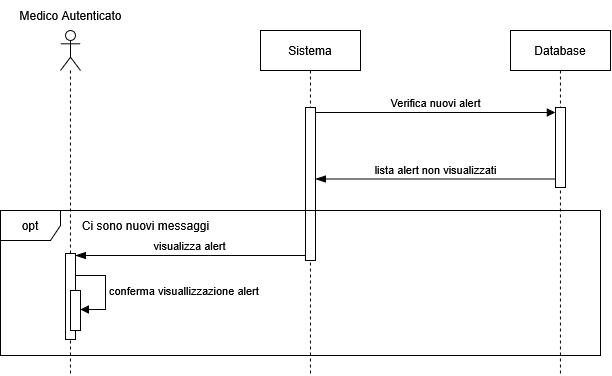

The diagram above was exported from draw.io. Its source (the exported page's mxGraphModel, read from the mxfile embedded in the PNG):
<mxGraphModel dx="1774" dy="2850" grid="1" gridSize="10" guides="1" tooltips="1" connect="1" arrows="1" fold="1" page="1" pageScale="1" pageWidth="827" pageHeight="1169" math="0" shadow="0">
  <root>
    <mxCell id="0" />
    <mxCell id="1" parent="0" />
    <mxCell id="2" parent="1" style="shape=umlLifeline;perimeter=lifelinePerimeter;whiteSpace=wrap;html=1;container=1;dropTarget=0;collapsible=0;recursiveResize=0;outlineConnect=0;portConstraint=eastwest;newEdgeStyle={&quot;curved&quot;:0,&quot;rounded&quot;:0};participant=umlActor;" value="" vertex="1">
      <mxGeometry height="345" width="20" x="3033.9399999999996" y="-410" as="geometry" />
    </mxCell>
    <mxCell id="3" parent="1" style="shape=umlLifeline;perimeter=lifelinePerimeter;whiteSpace=wrap;html=1;container=1;dropTarget=0;collapsible=0;recursiveResize=0;outlineConnect=0;portConstraint=eastwest;newEdgeStyle={&quot;curved&quot;:0,&quot;rounded&quot;:0};" value="Sistema" vertex="1">
      <mxGeometry height="345" width="100" x="3233.9399999999996" y="-410" as="geometry" />
    </mxCell>
    <mxCell id="4" parent="3" style="html=1;points=[[0,0,0,0,5],[0,1,0,0,-5],[1,0,0,0,5],[1,1,0,0,-5]];perimeter=orthogonalPerimeter;outlineConnect=0;targetShapes=umlLifeline;portConstraint=eastwest;newEdgeStyle={&quot;curved&quot;:0,&quot;rounded&quot;:0};" value="" vertex="1">
      <mxGeometry height="153" width="10" x="45" y="77" as="geometry" />
    </mxCell>
    <mxCell id="5" parent="1" style="shape=umlLifeline;perimeter=lifelinePerimeter;whiteSpace=wrap;html=1;container=1;dropTarget=0;collapsible=0;recursiveResize=0;outlineConnect=0;portConstraint=eastwest;newEdgeStyle={&quot;curved&quot;:0,&quot;rounded&quot;:0};" value="Database" vertex="1">
      <mxGeometry height="345" width="100" x="3483.9399999999996" y="-410" as="geometry" />
    </mxCell>
    <mxCell id="6" parent="5" style="html=1;points=[[0,0,0,0,5],[0,1,0,0,-5],[1,0,0,0,5],[1,1,0,0,-5]];perimeter=orthogonalPerimeter;outlineConnect=0;targetShapes=umlLifeline;portConstraint=eastwest;newEdgeStyle={&quot;curved&quot;:0,&quot;rounded&quot;:0};" value="" vertex="1">
      <mxGeometry height="80" width="10" x="45" y="77" as="geometry" />
    </mxCell>
    <mxCell id="7" edge="1" parent="1" source="4" style="html=1;verticalAlign=bottom;endArrow=block;curved=0;rounded=0;entryX=0;entryY=0;entryDx=0;entryDy=5;exitX=1;exitY=0;exitDx=0;exitDy=5;exitPerimeter=0;" target="6" value="Verifica nuovi alert">
      <mxGeometry relative="1" as="geometry">
        <mxPoint x="3293.9399999999996" y="-328" as="sourcePoint" />
      </mxGeometry>
    </mxCell>
    <mxCell id="8" edge="1" parent="1" style="html=1;verticalAlign=bottom;endArrow=blockThin;endSize=8;curved=0;rounded=0;exitX=0;exitY=1;exitDx=0;exitDy=-5;endFill=1;" target="4" value="lista alert non visualizzati">
      <mxGeometry relative="1" as="geometry">
        <mxPoint x="3528.9399999999996" y="-261.5" as="sourcePoint" />
        <mxPoint x="3333.9399999999996" y="-259" as="targetPoint" />
      </mxGeometry>
    </mxCell>
    <mxCell id="9" parent="1" style="shape=umlFrame;whiteSpace=wrap;html=1;pointerEvents=0;" value="opt" vertex="1">
      <mxGeometry height="145" width="600" x="2973.9399999999996" y="-230" as="geometry" />
    </mxCell>
    <mxCell id="10" parent="1" style="text;html=1;align=center;verticalAlign=middle;resizable=0;points=[];autosize=1;strokeColor=none;fillColor=none;" value="Ci sono nuovi messaggi" vertex="1">
      <mxGeometry height="30" width="150" x="3043.9399999999996" y="-230" as="geometry" />
    </mxCell>
    <mxCell id="11" edge="1" parent="1" source="4" style="html=1;verticalAlign=bottom;endArrow=blockThin;endSize=8;curved=0;rounded=0;endFill=1;exitX=0;exitY=1;exitDx=0;exitDy=-5;exitPerimeter=0;" value="visualizza alert">
      <mxGeometry relative="1" as="geometry">
        <mxPoint x="3273.9399999999996" y="-184" as="sourcePoint" />
        <mxPoint x="3048.9399999999996" y="-185" as="targetPoint" />
      </mxGeometry>
    </mxCell>
    <mxCell id="12" parent="1" style="html=1;points=[[0,0,0,0,5],[0,1,0,0,-5],[1,0,0,0,5],[1,1,0,0,-5]];perimeter=orthogonalPerimeter;outlineConnect=0;targetShapes=umlLifeline;portConstraint=eastwest;newEdgeStyle={&quot;curved&quot;:0,&quot;rounded&quot;:0};" value="" vertex="1">
      <mxGeometry height="86" width="10" x="3038.9399999999996" y="-187" as="geometry" />
    </mxCell>
    <mxCell id="13" parent="1" style="html=1;points=[[0,0,0,0,5],[0,1,0,0,-5],[1,0,0,0,5],[1,1,0,0,-5]];perimeter=orthogonalPerimeter;outlineConnect=0;targetShapes=umlLifeline;portConstraint=eastwest;newEdgeStyle={&quot;curved&quot;:0,&quot;rounded&quot;:0};" value="" vertex="1">
      <mxGeometry height="40" width="10" x="3043.9399999999996" y="-150" as="geometry" />
    </mxCell>
    <mxCell id="14" edge="1" parent="1" source="12" style="html=1;align=left;spacingLeft=2;endArrow=block;rounded=0;edgeStyle=orthogonalEdgeStyle;curved=0;rounded=0;" target="13" value="conferma visuallizzazione alert">
      <mxGeometry relative="1" as="geometry">
        <Array as="points">
          <mxPoint x="3078.9399999999996" y="-165" />
          <mxPoint x="3078.9399999999996" y="-131" />
        </Array>
        <mxPoint x="3053.9399999999996" y="-175" as="sourcePoint" />
      </mxGeometry>
    </mxCell>
    <mxCell id="15" parent="1" style="text;html=1;align=center;verticalAlign=middle;resizable=0;points=[];autosize=1;strokeColor=none;fillColor=none;" value="Medico Autenticato" vertex="1">
      <mxGeometry height="30" width="130" x="2978.9399999999996" y="-440" as="geometry" />
    </mxCell>
  </root>
</mxGraphModel>